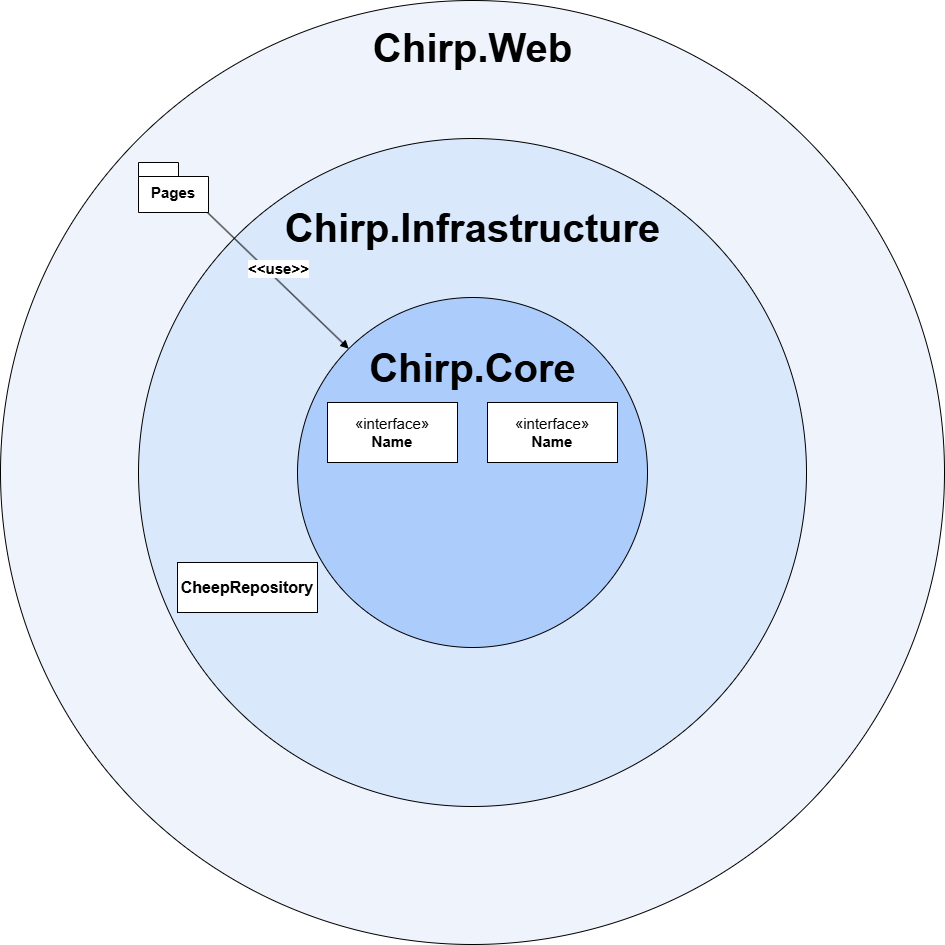

The diagram above was exported from draw.io. Its source (the exported page's mxGraphModel, read from the mxfile embedded in the PNG):
<mxGraphModel dx="2076" dy="1209" grid="1" gridSize="10" guides="1" tooltips="1" connect="1" arrows="1" fold="1" page="1" pageScale="1" pageWidth="850" pageHeight="1100" math="0" shadow="0">
  <root>
    <mxCell id="0" />
    <mxCell id="1" parent="0" />
    <mxCell id="aA3SHW6pvtbIFZ1NrhKf-3" value="" style="ellipse;whiteSpace=wrap;html=1;aspect=fixed;fillColor=#EEF3FC;strokeColor=#000000;" vertex="1" parent="1">
      <mxGeometry x="-47" y="78" width="944" height="944" as="geometry" />
    </mxCell>
    <mxCell id="aA3SHW6pvtbIFZ1NrhKf-2" value="" style="ellipse;whiteSpace=wrap;html=1;aspect=fixed;fillColor=#dae8fc;strokeColor=#000000;" vertex="1" parent="1">
      <mxGeometry x="91" y="216" width="668" height="668" as="geometry" />
    </mxCell>
    <mxCell id="aA3SHW6pvtbIFZ1NrhKf-1" value="" style="ellipse;whiteSpace=wrap;html=1;aspect=fixed;fillColor=#ACCCFC;strokeColor=#000000;" vertex="1" parent="1">
      <mxGeometry x="250" y="375" width="350" height="350" as="geometry" />
    </mxCell>
    <mxCell id="aA3SHW6pvtbIFZ1NrhKf-4" value="Chirp.Core" style="text;html=1;whiteSpace=wrap;strokeColor=none;fillColor=none;align=center;verticalAlign=middle;rounded=0;fontSize=40;fontStyle=1" vertex="1" parent="1">
      <mxGeometry x="323" y="410" width="205" height="70" as="geometry" />
    </mxCell>
    <mxCell id="aA3SHW6pvtbIFZ1NrhKf-5" value="Chirp.Infrastructure" style="text;html=1;whiteSpace=wrap;strokeColor=none;fillColor=none;align=center;verticalAlign=middle;rounded=0;fontSize=40;fontStyle=1" vertex="1" parent="1">
      <mxGeometry x="323" y="270" width="205" height="70" as="geometry" />
    </mxCell>
    <mxCell id="aA3SHW6pvtbIFZ1NrhKf-6" value="Chirp.Web" style="text;html=1;whiteSpace=wrap;strokeColor=none;fillColor=none;align=center;verticalAlign=middle;rounded=0;fontSize=40;fontStyle=1" vertex="1" parent="1">
      <mxGeometry x="323" y="90" width="205" height="70" as="geometry" />
    </mxCell>
    <mxCell id="aA3SHW6pvtbIFZ1NrhKf-7" value="«interface»&lt;br&gt;&lt;b&gt;Name&lt;/b&gt;" style="html=1;whiteSpace=wrap;fontSize=15;" vertex="1" parent="1">
      <mxGeometry x="280" y="480" width="130" height="60" as="geometry" />
    </mxCell>
    <mxCell id="aA3SHW6pvtbIFZ1NrhKf-8" value="«interface»&lt;br&gt;&lt;b&gt;Name&lt;/b&gt;" style="html=1;whiteSpace=wrap;fontSize=15;" vertex="1" parent="1">
      <mxGeometry x="440" y="480" width="130" height="60" as="geometry" />
    </mxCell>
    <mxCell id="aA3SHW6pvtbIFZ1NrhKf-9" value="CheepRepository" style="html=1;whiteSpace=wrap;fontStyle=1;fontSize=16;" vertex="1" parent="1">
      <mxGeometry x="130" y="640" width="140" height="50" as="geometry" />
    </mxCell>
    <mxCell id="aA3SHW6pvtbIFZ1NrhKf-10" value="Pages" style="shape=folder;fontStyle=1;spacingTop=10;tabWidth=40;tabHeight=14;tabPosition=left;html=1;whiteSpace=wrap;strokeColor=default;align=center;verticalAlign=middle;fontFamily=Helvetica;fontSize=15;fontColor=default;fillColor=default;" vertex="1" parent="1">
      <mxGeometry x="91" y="240" width="70" height="50" as="geometry" />
    </mxCell>
    <mxCell id="aA3SHW6pvtbIFZ1NrhKf-16" value="&amp;lt;&amp;lt;use&amp;gt;&amp;gt;" style="html=1;verticalAlign=bottom;endArrow=block;curved=0;rounded=0;fontFamily=Helvetica;fontSize=15;fontColor=default;fontStyle=1;entryX=0;entryY=0;entryDx=0;entryDy=0;horizontal=1;" edge="1" parent="1" target="aA3SHW6pvtbIFZ1NrhKf-1">
      <mxGeometry width="80" relative="1" as="geometry">
        <mxPoint x="160" y="290" as="sourcePoint" />
        <mxPoint x="240" y="290" as="targetPoint" />
      </mxGeometry>
    </mxCell>
  </root>
</mxGraphModel>